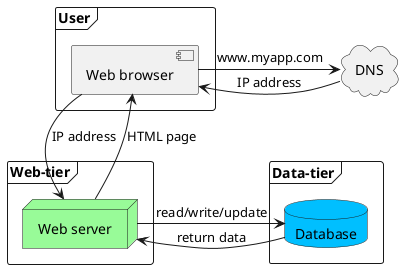

The diagram above was rendered by PlantUML. Its source (embedded in the PNG):
@startuml
frame "Web-tier" {
    Node "Web server" as webserver #palegreen
}

frame User {
    component "Web browser" as browser
}
cloud DNS
browser -> DNS : www.myapp.com
browser <- DNS : IP address

browser -d-> webserver : IP address
webserver -u-> browser  : HTML page


frame "Data-tier" {
    database "Database" as db #DeepSkyBlue
}
webserver -> db : read/write/update
webserver <- db : return data
@enduml